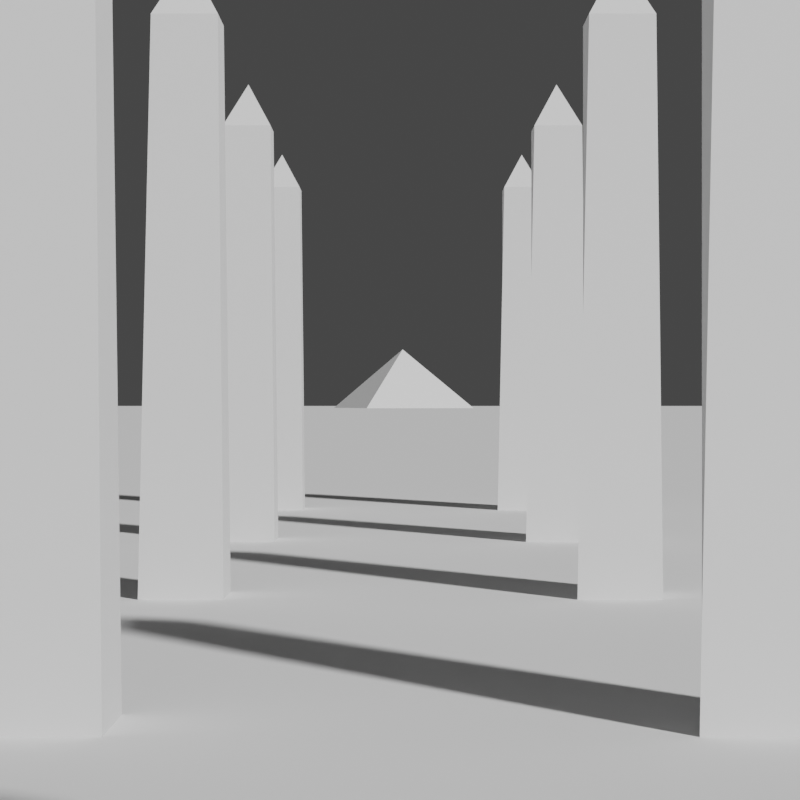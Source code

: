 # Source: pyramid.blend  (saved by Blender 2.80.75; exported with 4.5.12 LTS)
import bpy
from mathutils import Matrix  # noqa: F401  (used for matrix-valued properties, if any)

bpy.ops.wm.read_factory_settings(use_empty=True)
scene = bpy.context.scene
scene.name = 'Scene'

# ---- collections
col_collection = bpy.data.collections.new('Collection'); scene.collection.children.link(col_collection)

# ---- world
world_world = bpy.data.worlds.new('World'); scene.world = world_world
world_world.use_nodes = True; world_world.node_tree.nodes.clear()
_N = world_world.node_tree.nodes; _L = world_world.node_tree.links
n0 = _N.new('ShaderNodeOutputWorld'); n0.name = 'World Output'; n0.location = (300, 300)
n1 = _N.new('ShaderNodeBackground'); n1.name = 'Background'; n1.location = (10, 300)
n1.inputs[0].default_value = (0.05088, 0.05088, 0.05088, 1.0)
_L.new(n1.outputs[0], n0.inputs[0])
n0.is_active_output = True
world_world.color = (0.05088, 0.05088, 0.05088)
world_world.use_sun_shadow = False
world_world.sun_shadow_jitter_overblur = 0.0

# ---- cameras
cam_camera = bpy.data.cameras.new('Camera')
cam_camera.clip_end = 1086.0
cam_camera.lens = 90.91
cam_camera.ortho_scale = 7.314
cam_camera.lens_unit = 'FOV'

# ---- meshes
me_plane = bpy.data.meshes.new('Plane')
me_plane.from_pydata([(2.216e+04, 1.37e+04, 0.0), (-2.216e+04, 1.37e+04, 0.0), (2.216e+04, -1.362e+04, 0.0), (-2.216e+04, -1.362e+04, 0.0)], [], [(0, 1, 3, 2)])
_uv = me_plane.uv_layers.new(name='UVMap')
_uv.uv.foreach_set('vector', [0.0, 0.0, 1.0, 0.0, 1.0, 1.0, 0.0, 1.0])
me_plane.use_remesh_preserve_volume = False
me_plane.use_remesh_preserve_attributes = False
me_plane.use_mirror_vertex_groups = False
me_plane.update()
me_cube = bpy.data.meshes.new('Cube')
me_cube.from_pydata([(-3.763, 3.092, 8.841), (-3.948, 2.999, -0.01704), (-3.763, 4.106, 8.841), (-3.763, 4.106, -0.01704), (-2.749, 3.092, 8.841), (-2.656, 2.999, -0.01704), (-2.749, 4.106, 8.841), (-2.656, 4.291, -0.01704), (-3.256, 3.599, 9.789)], [], [(0, 1, 3, 2), (2, 3, 7, 6), (6, 7, 5, 4), (4, 5, 1, 0), (2, 6, 8), (7, 3, 1, 5), (0, 2, 8), (6, 4, 8), (4, 0, 8)])
_uv = me_cube.uv_layers.new(name='UVMap')
_uv.uv.foreach_set('vector', [0.375, 0.0, 0.625, 0.0, 0.625, 0.25, 0.375, 0.25, 0.375, 0.25, 0.625, 0.25, 0.625, 0.5, 0.375, 0.5, 0.375, 0.5, 0.625, 0.5, 0.625, 0.75, 0.375, 0.75, 0.375, 0.75, 0.625, 0.75, 0.625, 1.0, 0.375, 1.0, 0.375, 0.25, 0.375, 0.5, 0.25, 0.5, 0.625, 0.5, 0.875, 0.5, 0.875, 0.75, 0.625, 0.75, 0.375, 0.0, 0.375, 0.25, 0.25, 0.5, 0.375, 0.5, 0.375, 0.75, 0.25, 0.5, 0.375, 0.75, 0.375, 1.0, 0.25, 0.5])
me_cube.use_remesh_preserve_volume = False
me_cube.use_remesh_preserve_attributes = False
me_cube.use_mirror_vertex_groups = False
me_cube.update()
me_cube_001 = bpy.data.meshes.new('Cube.001')
me_cube_001.from_pydata([(2.856, 3.092, 8.841), (2.67, 2.999, -0.01704), (2.856, 4.106, 8.841), (2.856, 4.106, -0.01704), (3.87, 3.092, 8.841), (3.962, 2.999, -0.01704), (3.87, 4.106, 8.841), (3.962, 4.291, -0.01704), (3.363, 3.599, 9.789)], [], [(0, 1, 3, 2), (2, 3, 7, 6), (6, 7, 5, 4), (4, 5, 1, 0), (2, 6, 8), (7, 3, 1, 5), (0, 2, 8), (6, 4, 8), (4, 0, 8)])
_uv = me_cube_001.uv_layers.new(name='UVMap')
_uv.uv.foreach_set('vector', [0.375, 0.0, 0.625, 0.0, 0.625, 0.25, 0.375, 0.25, 0.375, 0.25, 0.625, 0.25, 0.625, 0.5, 0.375, 0.5, 0.375, 0.5, 0.625, 0.5, 0.625, 0.75, 0.375, 0.75, 0.375, 0.75, 0.625, 0.75, 0.625, 1.0, 0.375, 1.0, 0.375, 0.25, 0.375, 0.5, 0.25, 0.5, 0.625, 0.5, 0.875, 0.5, 0.875, 0.75, 0.625, 0.75, 0.375, 0.0, 0.375, 0.25, 0.25, 0.5, 0.375, 0.5, 0.375, 0.75, 0.25, 0.5, 0.375, 0.75, 0.375, 1.0, 0.25, 0.5])
me_cube_001.use_remesh_preserve_volume = False
me_cube_001.use_remesh_preserve_attributes = False
me_cube_001.use_mirror_vertex_groups = False
me_cube_001.update()
me_cube_002 = bpy.data.meshes.new('Cube.002')
me_cube_002.from_pydata([(-13.09, 771.7, -0.5064), (-27.25, 814.1, -0.5064), (29.34, 785.9, -0.5064), (15.18, 828.3, -0.5064), (1.048, 800.0, 23.26)], [], [(0, 4, 1), (1, 4, 3), (3, 4, 2), (2, 4, 0), (1, 3, 2, 0)])
_uv = me_cube_002.uv_layers.new(name='UVMap')
_uv.uv.foreach_set('vector', [0.375, 0.0, 0.75, 0.5, 0.375, 0.25, 0.375, 0.25, 0.75, 0.5, 0.375, 0.5, 0.375, 0.5, 0.75, 0.5, 0.375, 0.75, 0.375, 0.75, 0.75, 0.5, 0.375, 1.0, 0.125, 0.5, 0.375, 0.5, 0.375, 0.75, 0.125, 0.75])
me_cube_002.use_remesh_preserve_volume = False
me_cube_002.use_remesh_preserve_attributes = False
me_cube_002.use_mirror_vertex_groups = False
me_cube_002.update()

# ---- objects
ob_camera = bpy.data.objects.new('Camera', cam_camera)
ob_ground = bpy.data.objects.new('Ground', me_plane)
ob_leftpillarrow = bpy.data.objects.new('LeftPillarRow', me_cube)
ob_rightpillarrow = bpy.data.objects.new('RightPillarRow', me_cube_001)
ob_pyramid = bpy.data.objects.new('Pyramid', me_cube_002)

# ---- transforms, parenting, visibility, modifiers, constraints
ob_camera.location = (0.0, -2.6, 3.0)
ob_camera.rotation_euler = (1.571, -0.0, 0.0)
ob_camera.lock_rotations_4d = False
ob_camera.empty_display_type = 'ARROWS'
ob_camera.color = (0.0, 0.0, 0.0, 0.0)
ob_camera.display_type = 'WIRE'
ob_camera.lineart.crease_threshold = 0.0
ob_ground.location = (0.0, 0.0, 0.0)
ob_ground.lineart.crease_threshold = 0.0
ob_leftpillarrow.location = (0.0, 0.0, 0.0)
ob_leftpillarrow.lineart.crease_threshold = 0.0
_m = ob_leftpillarrow.modifiers.new('Array', 'ARRAY')
_m.count = 5
_m.constant_offset_displace = (0.0, 0.0, 0.0)
_m.relative_offset_displace = (0.0, 9.6, 0.0)
ob_rightpillarrow.location = (0.0, 0.0, 0.0)
ob_rightpillarrow.lineart.crease_threshold = 0.0
_m = ob_rightpillarrow.modifiers.new('Array', 'ARRAY')
_m.count = 5
_m.constant_offset_displace = (0.0, 0.0, 0.0)
_m.relative_offset_displace = (0.0, 9.6, 0.0)
ob_pyramid.location = (0.0, 0.0, 0.0)
ob_pyramid.lineart.crease_threshold = 0.0

# ---- collection membership
col_collection.objects.link(ob_camera)
col_collection.objects.link(ob_ground)
col_collection.objects.link(ob_leftpillarrow)
col_collection.objects.link(ob_rightpillarrow)
col_collection.objects.link(ob_pyramid)

# ---- scene / render settings (as saved in the file)
scene.camera = ob_camera
scene.frame_start = 1; scene.frame_end = 250; scene.frame_set(1)
scene.render.engine = 'BLENDER_EEVEE_NEXT'
scene.render.resolution_x = 1000
scene.render.resolution_y = 1000
scene.cycles.use_denoising = False
scene.cycles.samples = 128
scene.cycles.sampling_pattern = 'TABULATED_SOBOL'
scene.cycles.use_adaptive_sampling = False
scene.cycles.use_light_tree = False
scene.view_settings.view_transform = 'Filmic'
bpy.context.view_layer.update()

# ---- added for rendering (the .blend has no usable light): sun
light_auto_sun = bpy.data.lights.new('AutoSun', 'SUN')
light_auto_sun.energy = 3.0
light_auto_sun.angle = 0.0523599
ob_auto_sun = bpy.data.objects.new('AutoSun', light_auto_sun)
scene.collection.objects.link(ob_auto_sun)
ob_auto_sun.rotation_euler = (0.872665, 0.174533, 0.523599)
bpy.context.view_layer.update()
